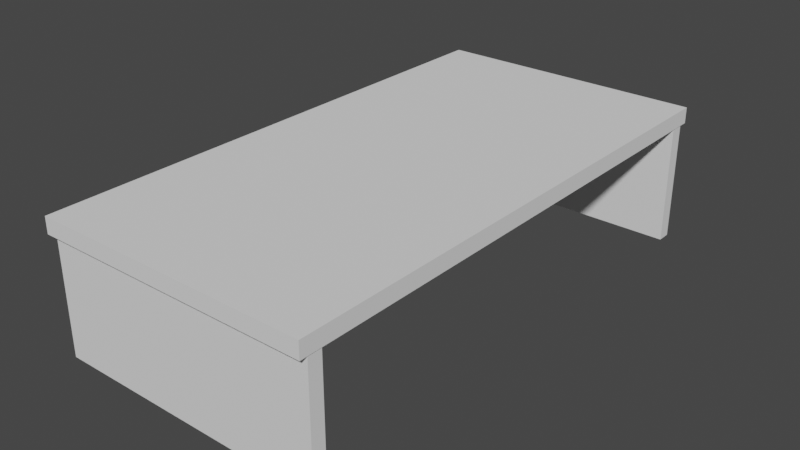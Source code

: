 # Source: table1.blend  (saved by Blender 2.82.7; exported with 4.5.12 LTS)
import bpy
from mathutils import Matrix  # noqa: F401  (used for matrix-valued properties, if any)

bpy.ops.wm.read_factory_settings(use_empty=True)
scene = bpy.context.scene
scene.name = 'Scene'

# ---- collections
col_collection = bpy.data.collections.new('Collection'); scene.collection.children.link(col_collection)

# ---- world
world_world = bpy.data.worlds.new('World'); scene.world = world_world
world_world.use_nodes = True; world_world.node_tree.nodes.clear()
_N = world_world.node_tree.nodes; _L = world_world.node_tree.links
n0 = _N.new('ShaderNodeOutputWorld'); n0.name = 'World Output'; n0.location = (300, 300)
n1 = _N.new('ShaderNodeBackground'); n1.name = 'Background'; n1.location = (10, 300)
n1.inputs[0].default_value = (0.05088, 0.05088, 0.05088, 1.0)
_L.new(n1.outputs[0], n0.inputs[0])
n0.is_active_output = True
world_world.color = (0.05088, 0.05088, 0.05088)
world_world.use_sun_shadow = False
world_world.sun_shadow_jitter_overblur = 0.0

# ---- meshes
me_cube_001 = bpy.data.meshes.new('Cube.001')
me_cube_001.from_pydata([(-2.158, -4.175, -0.7549), (-2.158, -4.175, 0.7549), (-2.158, 4.175, -0.7549), (-2.158, 4.175, 0.7549), (2.158, -4.175, -0.7549), (2.158, -4.175, 0.7549), (2.158, 4.175, -0.7549), (2.158, 4.175, 0.7549)], [], [(0, 1, 3, 2), (2, 3, 7, 6), (6, 7, 5, 4), (4, 5, 1, 0), (2, 6, 4, 0), (7, 3, 1, 5)])
_uv = me_cube_001.uv_layers.new(name='UVMap')
_uv.uv.foreach_set('vector', [0.375, 0.0, 0.625, 0.0, 0.625, 0.25, 0.375, 0.25, 0.375, 0.25, 0.625, 0.25, 0.625, 0.5, 0.375, 0.5, 0.375, 0.5, 0.625, 0.5, 0.625, 0.75, 0.375, 0.75, 0.375, 0.75, 0.625, 0.75, 0.625, 1.0, 0.375, 1.0, 0.125, 0.5, 0.375, 0.5, 0.375, 0.75, 0.125, 0.75, 0.625, 0.5, 0.875, 0.5, 0.875, 0.75, 0.625, 0.75])
me_cube_001.use_remesh_fix_poles = True
me_cube_001.use_remesh_preserve_attributes = False
me_cube_001.use_mirror_vertex_groups = False
me_cube_001.update()
me_cube_007 = bpy.data.meshes.new('Cube.007')
me_cube_007.from_pydata([(-3.283, -5.9, -0.5098), (-3.283, -5.9, 10.69), (-3.283, 2.451, -0.5098), (-3.283, 2.451, 10.69), (1.032, -5.9, -0.5098), (1.032, -5.9, 10.69), (1.032, 2.451, -0.5098), (1.032, 2.451, 10.69)], [], [(0, 1, 3, 2), (2, 3, 7, 6), (6, 7, 5, 4), (4, 5, 1, 0), (2, 6, 4, 0), (7, 3, 1, 5)])
_uv = me_cube_007.uv_layers.new(name='UVMap')
_uv.uv.foreach_set('vector', [0.375, 0.0, 0.625, 0.0, 0.625, 0.25, 0.375, 0.25, 0.375, 0.25, 0.625, 0.25, 0.625, 0.5, 0.375, 0.5, 0.375, 0.5, 0.625, 0.5, 0.625, 0.75, 0.375, 0.75, 0.375, 0.75, 0.625, 0.75, 0.625, 1.0, 0.375, 1.0, 0.125, 0.5, 0.375, 0.5, 0.375, 0.75, 0.125, 0.75, 0.625, 0.5, 0.875, 0.5, 0.875, 0.75, 0.625, 0.75])
me_cube_007.use_remesh_fix_poles = True
me_cube_007.use_remesh_preserve_attributes = False
me_cube_007.use_mirror_vertex_groups = False
me_cube_007.update()

# ---- objects
ob_cube_002 = bpy.data.objects.new('Cube.002', me_cube_001)
ob_cube_004 = bpy.data.objects.new('Cube.004', me_cube_007)

# ---- transforms, parenting, visibility, modifiers, constraints
ob_cube_002.location = (-0.8921, -3.557, 0.4473)
ob_cube_002.scale = (0.2085, 0.2085, 0.03476)
ob_cube_002.lineart.crease_threshold = 0.0
ob_cube_004.location = (-0.6595, -2.744, 0.04877)
ob_cube_004.scale = (0.2085, -0.005384, 0.03476)
ob_cube_004.lineart.crease_threshold = 0.0
_m = ob_cube_004.modifiers.new('Mirror', 'MIRROR')
_m.use_axis = (False, True, False)
_m.mirror_object = ob_cube_002

# ---- collection membership
col_collection.objects.link(ob_cube_002)
col_collection.objects.link(ob_cube_004)

# ---- scene / render settings (as saved in the file)
scene.frame_start = 1; scene.frame_end = 250; scene.frame_set(1)
scene.render.engine = 'BLENDER_EEVEE_NEXT'
scene.cycles.use_denoising = False
scene.cycles.samples = 128
scene.cycles.sampling_pattern = 'TABULATED_SOBOL'
scene.cycles.use_adaptive_sampling = False
scene.cycles.use_light_tree = False
scene.view_settings.view_transform = 'Filmic'
bpy.context.view_layer.update()

# ---- added for rendering (the .blend has no active camera and no usable light): camera, sun
cam_auto = bpy.data.cameras.new('AutoCamera')
cam_auto.lens = 50.0
cam_auto.sensor_width = 36.0
cam_auto.clip_end = 1000.0
ob_auto_camera = bpy.data.objects.new('AutoCamera', cam_auto)
scene.collection.objects.link(ob_auto_camera)
ob_auto_camera.location = (0.966527, -5.78829, 1.73995)
ob_auto_camera.rotation_euler = (1.09748, -7.21219e-08, 0.694738)
scene.camera = ob_auto_camera
light_auto_sun = bpy.data.lights.new('AutoSun', 'SUN')
light_auto_sun.energy = 3.0
light_auto_sun.angle = 0.0523599
ob_auto_sun = bpy.data.objects.new('AutoSun', light_auto_sun)
scene.collection.objects.link(ob_auto_sun)
ob_auto_sun.rotation_euler = (0.872665, 0.174533, 0.523599)
bpy.context.view_layer.update()
